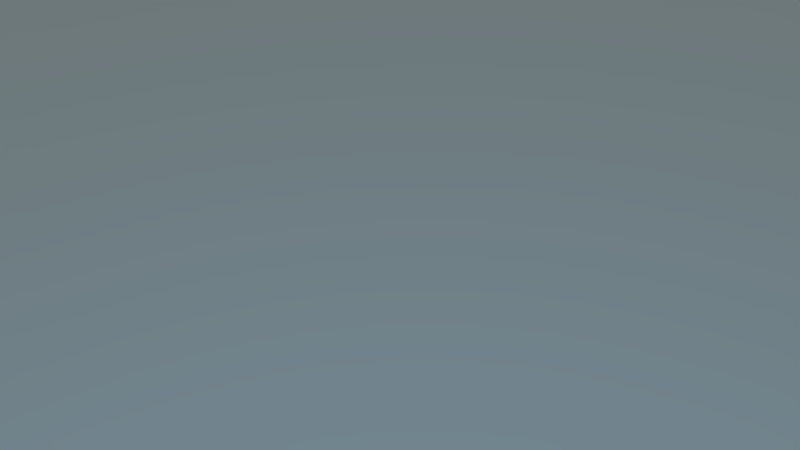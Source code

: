 # Source: bob_main_scene.blend  (saved by Blender 2.79.0; exported with 4.5.12 LTS)
import bpy
from mathutils import Matrix  # noqa: F401  (used for matrix-valued properties, if any)

bpy.ops.wm.read_factory_settings(use_empty=True)
scene = bpy.context.scene
scene.name = 'Scene'

# ---- collections
col_collection_1 = bpy.data.collections.new('Collection 1'); scene.collection.children.link(col_collection_1)
col_radgabel = bpy.data.collections.new('RadGabel')  # instanced only; not linked into the scene
col_stand = bpy.data.collections.new('stand')  # instanced only; not linked into the scene
col_front_blend = bpy.data.collections.new('front_blend')  # instanced only; not linked into the scene
col_lamp = bpy.data.collections.new('lamp')  # instanced only; not linked into the scene
col_frame = bpy.data.collections.new('frame')  # instanced only; not linked into the scene

# ---- world
world_world = bpy.data.worlds.new('World'); scene.world = world_world
world_world.use_nodes = True; world_world.node_tree.nodes.clear()
_N = world_world.node_tree.nodes; _L = world_world.node_tree.links
n0 = _N.new('ShaderNodeOutputWorld'); n0.name = 'World Output'; n0.location = (300, 300)
n1 = _N.new('ShaderNodeBackground'); n1.name = 'Background'; n1.location = (10, 300)
n2 = _N.new('ShaderNodeTexSky'); n2.name = 'Sky Texture'; n2.location = (-190, 300)
n2.sky_type = 'HOSEK_WILKIE'
n2.sun_direction = (-0.1929, -0.3286, 0.9246)
n2.sun_elevation = 1.571
_L.new(n1.outputs[0], n0.inputs[0])
_L.new(n2.outputs[0], n1.inputs[0])
n0.is_active_output = True
world_world.color = (0.05088, 0.05088, 0.05088)
world_world.use_sun_shadow = False
world_world.sun_shadow_jitter_overblur = 0.0
world_world.cycles.sampling_method = 'MANUAL'

# ---- cameras
cam_camera = bpy.data.cameras.new('Camera')
cam_camera.clip_end = 100.0
cam_camera.lens = 35.0
cam_camera.sensor_width = 32.0
cam_camera.sensor_height = 18.0
cam_camera.display_size = 2.0
cam_camera.dof.focus_distance = 0.0

# ---- objects
ob_radgabel = bpy.data.objects.new('RadGabel', None)
ob_camera = bpy.data.objects.new('Camera', cam_camera)
ob_stand = bpy.data.objects.new('stand', None)
ob_front_blend = bpy.data.objects.new('front_blend', None)
ob_lamp = bpy.data.objects.new('lamp', None)
ob_frame = bpy.data.objects.new('frame', None)

# ---- transforms, parenting, visibility, modifiers, constraints
ob_radgabel.location = (0.0, 0.0, 0.0)
ob_radgabel.empty_image_offset = (0.0, 0.0)
ob_radgabel.show_instancer_for_render = False
ob_radgabel.instance_type = 'COLLECTION'
ob_radgabel.lineart.crease_threshold = 0.0
ob_camera.location = (-1.344, -2.295, 1.206)
ob_camera.rotation_euler = (1.284, 1.236e-06, -0.476)
ob_camera.scale = (1.0, 1.0, 1.0)
ob_camera.lineart.crease_threshold = 0.0
ob_stand.location = (0.0, 0.0, 0.0)
ob_stand.empty_image_offset = (0.0, 0.0)
ob_stand.show_instancer_for_render = False
ob_stand.instance_type = 'COLLECTION'
ob_stand.lineart.crease_threshold = 0.0
ob_front_blend.location = (0.0, 0.0, 0.0)
ob_front_blend.empty_image_offset = (0.0, 0.0)
ob_front_blend.show_instancer_for_render = False
ob_front_blend.instance_type = 'COLLECTION'
ob_front_blend.lineart.crease_threshold = 0.0
ob_lamp.location = (0.0, 0.0, 0.0)
ob_lamp.empty_image_offset = (0.0, 0.0)
ob_lamp.show_instancer_for_render = False
ob_lamp.instance_type = 'COLLECTION'
ob_lamp.lineart.crease_threshold = 0.0
ob_frame.location = (0.0, 0.0, 0.0)
ob_frame.empty_image_offset = (0.0, 0.0)
ob_frame.show_instancer_for_render = False
ob_frame.instance_type = 'COLLECTION'
ob_frame.lineart.crease_threshold = 0.0
ob_radgabel.instance_collection = col_radgabel
ob_stand.instance_collection = col_stand
ob_front_blend.instance_collection = col_front_blend
ob_lamp.instance_collection = col_lamp
ob_frame.instance_collection = col_frame

# ---- collection membership
col_collection_1.objects.link(ob_radgabel)
col_collection_1.objects.link(ob_camera)
col_collection_1.objects.link(ob_stand)
col_collection_1.objects.link(ob_front_blend)
col_collection_1.objects.link(ob_lamp)
col_collection_1.objects.link(ob_frame)

# ---- scene / render settings (as saved in the file)
scene.camera = ob_camera
scene.frame_start = 1; scene.frame_end = 250; scene.frame_set(1)
scene.render.engine = 'CYCLES'
scene.render.dither_intensity = 0.0
scene.cycles.samples = 512
scene.cycles.sampling_pattern = 'TABULATED_SOBOL'
scene.cycles.use_adaptive_sampling = False
scene.cycles.use_light_tree = False
scene.cycles.blur_glossy = 0.0
scene.cycles.max_bounces = 4
scene.cycles.diffuse_bounces = 2
scene.cycles.glossy_bounces = 2
scene.cycles.transmission_bounces = 3
scene.cycles.transparent_max_bounces = 2
scene.cycles.sample_clamp_indirect = 0.0
scene.view_settings.view_transform = 'Standard'
bpy.context.view_layer.update()
